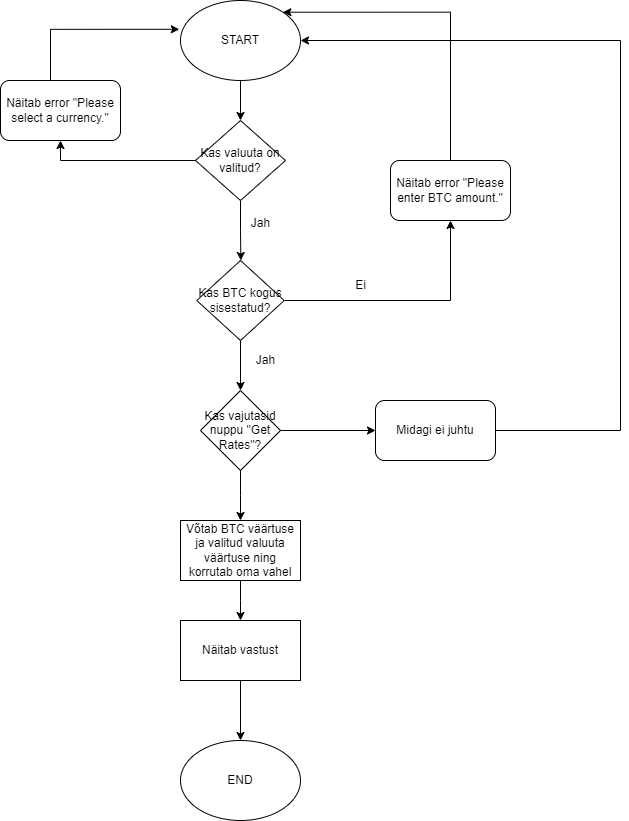

The diagram above was exported from draw.io. Its source (the exported page's mxGraphModel, read from the mxfile embedded in the PNG):
<mxGraphModel dx="2470" dy="965" grid="1" gridSize="10" guides="1" tooltips="1" connect="1" arrows="1" fold="1" page="1" pageScale="1" pageWidth="827" pageHeight="1169" math="0" shadow="0">
  <root>
    <mxCell id="0" />
    <mxCell id="1" parent="0" />
    <mxCell id="iY3MmNHknVh0FCwCGV1t-4" style="edgeStyle=orthogonalEdgeStyle;rounded=0;orthogonalLoop=1;jettySize=auto;html=1;entryX=0.5;entryY=0;entryDx=0;entryDy=0;" edge="1" parent="1" source="iY3MmNHknVh0FCwCGV1t-1" target="iY3MmNHknVh0FCwCGV1t-2">
      <mxGeometry relative="1" as="geometry" />
    </mxCell>
    <mxCell id="iY3MmNHknVh0FCwCGV1t-1" value="START" style="ellipse;whiteSpace=wrap;html=1;" vertex="1" parent="1">
      <mxGeometry x="170" y="210" width="120" height="80" as="geometry" />
    </mxCell>
    <mxCell id="iY3MmNHknVh0FCwCGV1t-5" style="edgeStyle=orthogonalEdgeStyle;rounded=0;orthogonalLoop=1;jettySize=auto;html=1;exitX=0.5;exitY=1;exitDx=0;exitDy=0;" edge="1" parent="1" source="iY3MmNHknVh0FCwCGV1t-2">
      <mxGeometry relative="1" as="geometry">
        <mxPoint x="230.34482758620697" y="470" as="targetPoint" />
      </mxGeometry>
    </mxCell>
    <mxCell id="iY3MmNHknVh0FCwCGV1t-14" style="edgeStyle=orthogonalEdgeStyle;rounded=0;orthogonalLoop=1;jettySize=auto;html=1;entryX=0.5;entryY=1;entryDx=0;entryDy=0;" edge="1" parent="1" source="iY3MmNHknVh0FCwCGV1t-2" target="iY3MmNHknVh0FCwCGV1t-13">
      <mxGeometry relative="1" as="geometry" />
    </mxCell>
    <mxCell id="iY3MmNHknVh0FCwCGV1t-2" value="Kas valuuta on valitud?" style="rhombus;whiteSpace=wrap;html=1;" vertex="1" parent="1">
      <mxGeometry x="185" y="330" width="90" height="80" as="geometry" />
    </mxCell>
    <mxCell id="iY3MmNHknVh0FCwCGV1t-6" value="Jah" style="text;html=1;align=center;verticalAlign=middle;resizable=0;points=[];autosize=1;strokeColor=none;fillColor=none;" vertex="1" parent="1">
      <mxGeometry x="230" y="418" width="40" height="30" as="geometry" />
    </mxCell>
    <mxCell id="iY3MmNHknVh0FCwCGV1t-10" style="edgeStyle=orthogonalEdgeStyle;rounded=0;orthogonalLoop=1;jettySize=auto;html=1;entryX=0.5;entryY=1;entryDx=0;entryDy=0;" edge="1" parent="1" source="iY3MmNHknVh0FCwCGV1t-7" target="iY3MmNHknVh0FCwCGV1t-9">
      <mxGeometry relative="1" as="geometry" />
    </mxCell>
    <mxCell id="iY3MmNHknVh0FCwCGV1t-17" style="edgeStyle=orthogonalEdgeStyle;rounded=0;orthogonalLoop=1;jettySize=auto;html=1;exitX=0.5;exitY=1;exitDx=0;exitDy=0;entryX=0.5;entryY=0;entryDx=0;entryDy=0;" edge="1" parent="1" source="iY3MmNHknVh0FCwCGV1t-7" target="iY3MmNHknVh0FCwCGV1t-8">
      <mxGeometry relative="1" as="geometry" />
    </mxCell>
    <mxCell id="iY3MmNHknVh0FCwCGV1t-7" value="Kas BTC kogus sisestatud?" style="rhombus;whiteSpace=wrap;html=1;" vertex="1" parent="1">
      <mxGeometry x="186.25" y="470" width="87.5" height="80" as="geometry" />
    </mxCell>
    <mxCell id="iY3MmNHknVh0FCwCGV1t-23" style="edgeStyle=orthogonalEdgeStyle;rounded=0;orthogonalLoop=1;jettySize=auto;html=1;entryX=0;entryY=0.5;entryDx=0;entryDy=0;" edge="1" parent="1" source="iY3MmNHknVh0FCwCGV1t-8" target="iY3MmNHknVh0FCwCGV1t-22">
      <mxGeometry relative="1" as="geometry" />
    </mxCell>
    <mxCell id="iY3MmNHknVh0FCwCGV1t-25" style="edgeStyle=orthogonalEdgeStyle;rounded=0;orthogonalLoop=1;jettySize=auto;html=1;entryX=0.5;entryY=0;entryDx=0;entryDy=0;" edge="1" parent="1" source="iY3MmNHknVh0FCwCGV1t-8">
      <mxGeometry relative="1" as="geometry">
        <mxPoint x="230" y="729.9999999999998" as="targetPoint" />
      </mxGeometry>
    </mxCell>
    <mxCell id="iY3MmNHknVh0FCwCGV1t-8" value="Kas vajutasid nuppu &quot;Get Rates&quot;?" style="rhombus;whiteSpace=wrap;html=1;" vertex="1" parent="1">
      <mxGeometry x="190" y="600" width="80" height="80" as="geometry" />
    </mxCell>
    <mxCell id="iY3MmNHknVh0FCwCGV1t-32" style="edgeStyle=orthogonalEdgeStyle;rounded=0;orthogonalLoop=1;jettySize=auto;html=1;entryX=1;entryY=0;entryDx=0;entryDy=0;" edge="1" parent="1" source="iY3MmNHknVh0FCwCGV1t-9" target="iY3MmNHknVh0FCwCGV1t-1">
      <mxGeometry relative="1" as="geometry">
        <Array as="points">
          <mxPoint x="440" y="222" />
        </Array>
      </mxGeometry>
    </mxCell>
    <mxCell id="iY3MmNHknVh0FCwCGV1t-9" value="Näitab error &quot;Please enter BTC amount.&quot;" style="rounded=1;whiteSpace=wrap;html=1;" vertex="1" parent="1">
      <mxGeometry x="380" y="370" width="120" height="60" as="geometry" />
    </mxCell>
    <mxCell id="iY3MmNHknVh0FCwCGV1t-12" value="Ei" style="text;html=1;align=center;verticalAlign=middle;resizable=0;points=[];autosize=1;strokeColor=none;fillColor=none;" vertex="1" parent="1">
      <mxGeometry x="335" y="480" width="30" height="30" as="geometry" />
    </mxCell>
    <mxCell id="iY3MmNHknVh0FCwCGV1t-13" value="Näitab error &quot;Please select a currency.&quot;" style="rounded=1;whiteSpace=wrap;html=1;" vertex="1" parent="1">
      <mxGeometry x="-10" y="290" width="120" height="60" as="geometry" />
    </mxCell>
    <mxCell id="iY3MmNHknVh0FCwCGV1t-16" value="Jah" style="text;html=1;align=center;verticalAlign=middle;resizable=0;points=[];autosize=1;strokeColor=none;fillColor=none;" vertex="1" parent="1">
      <mxGeometry x="235" y="555" width="40" height="30" as="geometry" />
    </mxCell>
    <mxCell id="iY3MmNHknVh0FCwCGV1t-31" style="edgeStyle=orthogonalEdgeStyle;rounded=0;orthogonalLoop=1;jettySize=auto;html=1;entryX=1;entryY=0.5;entryDx=0;entryDy=0;" edge="1" parent="1" source="iY3MmNHknVh0FCwCGV1t-22" target="iY3MmNHknVh0FCwCGV1t-1">
      <mxGeometry relative="1" as="geometry">
        <Array as="points">
          <mxPoint x="610" y="640" />
          <mxPoint x="610" y="250" />
        </Array>
      </mxGeometry>
    </mxCell>
    <mxCell id="iY3MmNHknVh0FCwCGV1t-22" value="Midagi ei juhtu" style="rounded=1;whiteSpace=wrap;html=1;" vertex="1" parent="1">
      <mxGeometry x="365" y="610" width="120" height="60" as="geometry" />
    </mxCell>
    <mxCell id="iY3MmNHknVh0FCwCGV1t-27" style="edgeStyle=orthogonalEdgeStyle;rounded=0;orthogonalLoop=1;jettySize=auto;html=1;" edge="1" parent="1" source="iY3MmNHknVh0FCwCGV1t-26">
      <mxGeometry relative="1" as="geometry">
        <mxPoint x="230" y="829.9999999999998" as="targetPoint" />
      </mxGeometry>
    </mxCell>
    <mxCell id="iY3MmNHknVh0FCwCGV1t-26" value="Võtab BTC väärtuse ja valitud valuuta väärtuse ning korrutab oma vahel" style="rounded=0;whiteSpace=wrap;html=1;" vertex="1" parent="1">
      <mxGeometry x="170" y="730" width="120" height="60" as="geometry" />
    </mxCell>
    <mxCell id="iY3MmNHknVh0FCwCGV1t-30" style="edgeStyle=orthogonalEdgeStyle;rounded=0;orthogonalLoop=1;jettySize=auto;html=1;entryX=0.5;entryY=0;entryDx=0;entryDy=0;" edge="1" parent="1" source="iY3MmNHknVh0FCwCGV1t-28" target="iY3MmNHknVh0FCwCGV1t-29">
      <mxGeometry relative="1" as="geometry" />
    </mxCell>
    <mxCell id="iY3MmNHknVh0FCwCGV1t-28" value="Näitab vastust" style="rounded=0;whiteSpace=wrap;html=1;" vertex="1" parent="1">
      <mxGeometry x="170" y="830" width="120" height="60" as="geometry" />
    </mxCell>
    <mxCell id="iY3MmNHknVh0FCwCGV1t-29" value="END" style="ellipse;whiteSpace=wrap;html=1;" vertex="1" parent="1">
      <mxGeometry x="170" y="950" width="120" height="80" as="geometry" />
    </mxCell>
    <mxCell id="iY3MmNHknVh0FCwCGV1t-33" style="edgeStyle=orthogonalEdgeStyle;rounded=0;orthogonalLoop=1;jettySize=auto;html=1;entryX=-0.01;entryY=0.36;entryDx=0;entryDy=0;entryPerimeter=0;" edge="1" parent="1" source="iY3MmNHknVh0FCwCGV1t-13" target="iY3MmNHknVh0FCwCGV1t-1">
      <mxGeometry relative="1" as="geometry">
        <Array as="points">
          <mxPoint x="40" y="239" />
        </Array>
      </mxGeometry>
    </mxCell>
  </root>
</mxGraphModel>